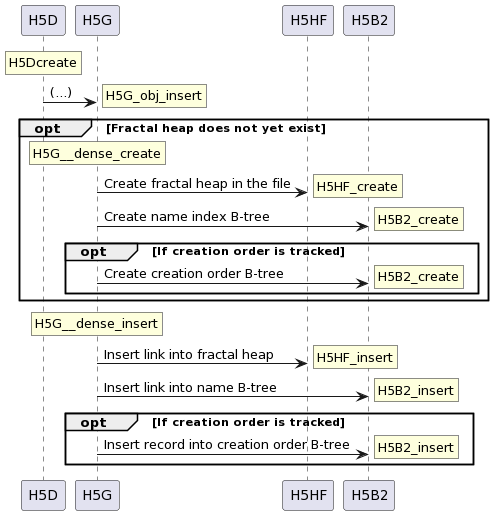

The diagram above was rendered by PlantUML. Its source (embedded in the PNG):
@startuml
participant H5D
participant H5G
participant H5HF
participant H5B2

rnote over H5D: H5Dcreate
H5D -> H5G: (...)
rnote right: H5G_obj_insert

opt Fractal heap does not yet exist
rnote over H5G: H5G__dense_create
H5G -> H5HF: Create fractal heap in the file
rnote right: H5HF_create
H5G -> H5B2: Create name index B-tree
rnote right: H5B2_create

opt If creation order is tracked
H5G -> H5B2: Create creation order B-tree
rnote right: H5B2_create
end
end

rnote over H5G: H5G__dense_insert
H5G -> H5HF: Insert link into fractal heap
rnote right: H5HF_insert
H5G -> H5B2: Insert link into name B-tree
rnote right: H5B2_insert
opt If creation order is tracked
H5G -> H5B2: Insert record into creation order B-tree
rnote right: H5B2_insert
end
@enduml